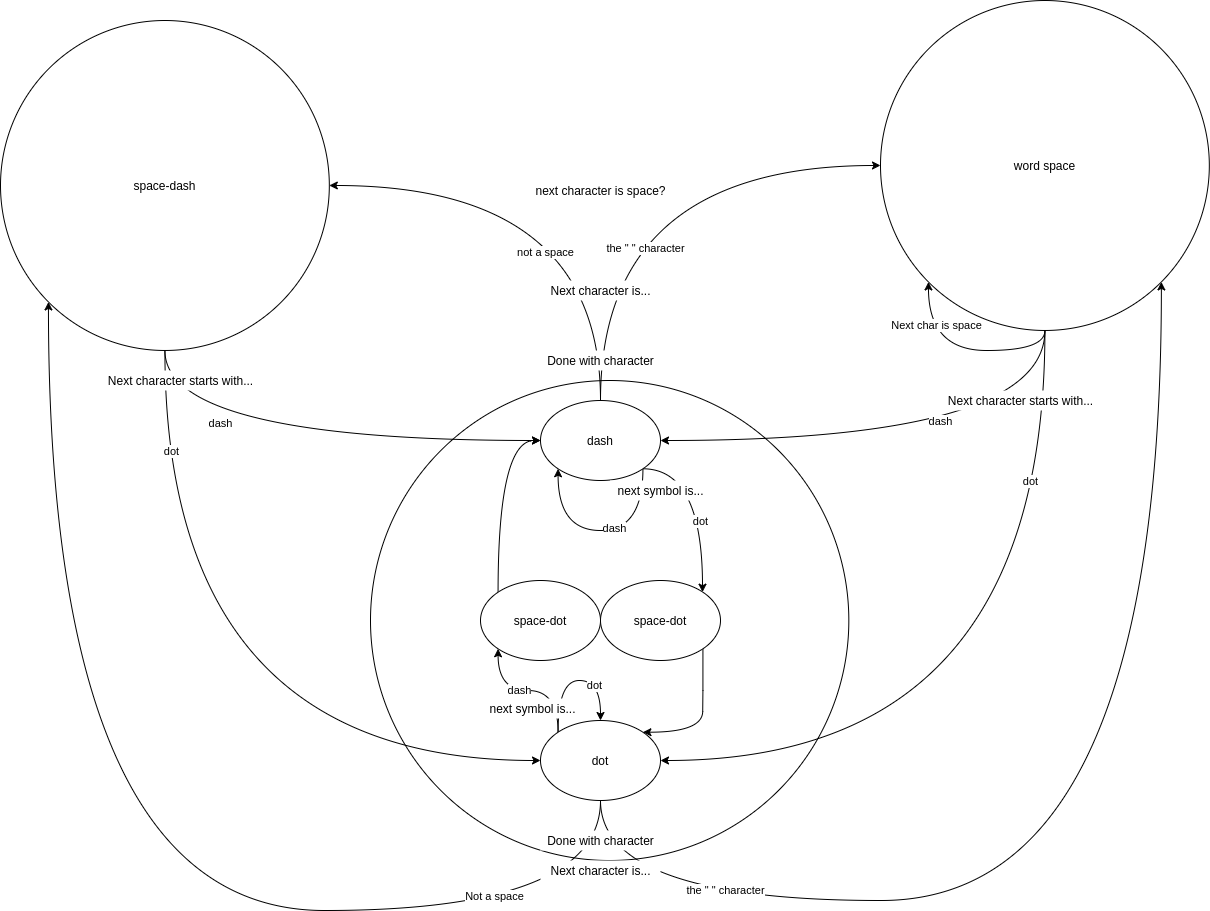

The diagram above was exported from draw.io. Its source (the exported page's mxGraphModel, read from the mxfile embedded in the PNG):
<mxGraphModel dx="2568" dy="2227" grid="1" gridSize="10" guides="1" tooltips="1" connect="1" arrows="1" fold="1" page="1" pageScale="1" pageWidth="850" pageHeight="1100" math="0" shadow="0">
  <root>
    <mxCell id="0" />
    <mxCell id="1" parent="0" />
    <mxCell id="dbN_r7HOkZnzSxs-rnK2-1" value="" style="ellipse;whiteSpace=wrap;html=1;" vertex="1" parent="1">
      <mxGeometry x="140" y="140" width="478.33" height="480" as="geometry" />
    </mxCell>
    <mxCell id="dbN_r7HOkZnzSxs-rnK2-8" style="edgeStyle=orthogonalEdgeStyle;curved=1;orthogonalLoop=1;jettySize=auto;html=1;exitX=1;exitY=1;exitDx=0;exitDy=0;entryX=1;entryY=0;entryDx=0;entryDy=0;" edge="1" parent="1" source="dbN_r7HOkZnzSxs-rnK2-2" target="dbN_r7HOkZnzSxs-rnK2-9">
      <mxGeometry relative="1" as="geometry">
        <mxPoint x="319.15999999999997" y="310" as="targetPoint" />
        <Array as="points">
          <mxPoint x="472" y="228" />
          <mxPoint x="472" y="352" />
        </Array>
      </mxGeometry>
    </mxCell>
    <mxCell id="dbN_r7HOkZnzSxs-rnK2-44" value="dot" style="edgeLabel;html=1;align=center;verticalAlign=middle;resizable=0;points=[];" vertex="1" connectable="0" parent="dbN_r7HOkZnzSxs-rnK2-8">
      <mxGeometry x="0.4151" y="-7" relative="1" as="geometry">
        <mxPoint x="5" y="-18.450000000000003" as="offset" />
      </mxGeometry>
    </mxCell>
    <mxCell id="dbN_r7HOkZnzSxs-rnK2-35" style="edgeStyle=orthogonalEdgeStyle;curved=1;orthogonalLoop=1;jettySize=auto;html=1;exitX=1;exitY=0.5;exitDx=0;exitDy=0;startArrow=classic;startFill=1;endArrow=none;endFill=0;" edge="1" parent="1" source="dbN_r7HOkZnzSxs-rnK2-2" target="dbN_r7HOkZnzSxs-rnK2-15">
      <mxGeometry relative="1" as="geometry" />
    </mxCell>
    <mxCell id="dbN_r7HOkZnzSxs-rnK2-37" value="dash" style="edgeLabel;html=1;align=center;verticalAlign=middle;resizable=0;points=[];" vertex="1" connectable="0" parent="dbN_r7HOkZnzSxs-rnK2-35">
      <mxGeometry x="0.7463" y="20" relative="1" as="geometry">
        <mxPoint x="-84.4" y="27.57" as="offset" />
      </mxGeometry>
    </mxCell>
    <mxCell id="dbN_r7HOkZnzSxs-rnK2-2" value="dash" style="ellipse;whiteSpace=wrap;html=1;" vertex="1" parent="1">
      <mxGeometry x="310" y="160" width="120" height="80" as="geometry" />
    </mxCell>
    <mxCell id="dbN_r7HOkZnzSxs-rnK2-6" style="edgeStyle=orthogonalEdgeStyle;orthogonalLoop=1;jettySize=auto;html=1;exitX=0;exitY=0;exitDx=0;exitDy=0;curved=1;entryX=0;entryY=1;entryDx=0;entryDy=0;" edge="1" parent="1" source="dbN_r7HOkZnzSxs-rnK2-5" target="dbN_r7HOkZnzSxs-rnK2-11">
      <mxGeometry relative="1" as="geometry">
        <mxPoint x="539.16" y="530" as="targetPoint" />
      </mxGeometry>
    </mxCell>
    <mxCell id="dbN_r7HOkZnzSxs-rnK2-39" value="dash" style="edgeLabel;html=1;align=center;verticalAlign=middle;resizable=0;points=[];" vertex="1" connectable="0" parent="dbN_r7HOkZnzSxs-rnK2-6">
      <mxGeometry x="-0.3762" y="4" relative="1" as="geometry">
        <mxPoint x="-35.69" y="-4.030000000000001" as="offset" />
      </mxGeometry>
    </mxCell>
    <mxCell id="dbN_r7HOkZnzSxs-rnK2-21" style="edgeStyle=orthogonalEdgeStyle;curved=1;orthogonalLoop=1;jettySize=auto;html=1;exitX=1;exitY=0.5;exitDx=0;exitDy=0;entryX=0.5;entryY=1;entryDx=0;entryDy=0;startArrow=classic;startFill=1;endArrow=none;endFill=0;" edge="1" parent="1" source="dbN_r7HOkZnzSxs-rnK2-5" target="dbN_r7HOkZnzSxs-rnK2-15">
      <mxGeometry relative="1" as="geometry" />
    </mxCell>
    <mxCell id="dbN_r7HOkZnzSxs-rnK2-38" value="dot" style="edgeLabel;html=1;align=center;verticalAlign=middle;resizable=0;points=[];" vertex="1" connectable="0" parent="dbN_r7HOkZnzSxs-rnK2-21">
      <mxGeometry x="0.7271" y="7" relative="1" as="geometry">
        <mxPoint x="-7.41" y="39" as="offset" />
      </mxGeometry>
    </mxCell>
    <mxCell id="dbN_r7HOkZnzSxs-rnK2-57" style="edgeStyle=orthogonalEdgeStyle;curved=1;orthogonalLoop=1;jettySize=auto;html=1;exitX=0.5;exitY=1;exitDx=0;exitDy=0;entryX=0;entryY=1;entryDx=0;entryDy=0;startArrow=none;startFill=0;endArrow=classic;endFill=1;" edge="1" parent="1" source="dbN_r7HOkZnzSxs-rnK2-5" target="dbN_r7HOkZnzSxs-rnK2-13">
      <mxGeometry relative="1" as="geometry">
        <Array as="points">
          <mxPoint x="370" y="670" />
          <mxPoint x="-182" y="670" />
        </Array>
      </mxGeometry>
    </mxCell>
    <mxCell id="dbN_r7HOkZnzSxs-rnK2-62" value="Not a space" style="edgeLabel;html=1;align=center;verticalAlign=middle;resizable=0;points=[];" vertex="1" connectable="0" parent="dbN_r7HOkZnzSxs-rnK2-57">
      <mxGeometry x="-0.6589" y="-14" relative="1" as="geometry">
        <mxPoint as="offset" />
      </mxGeometry>
    </mxCell>
    <mxCell id="dbN_r7HOkZnzSxs-rnK2-59" style="edgeStyle=orthogonalEdgeStyle;curved=1;orthogonalLoop=1;jettySize=auto;html=1;exitX=0.5;exitY=1;exitDx=0;exitDy=0;entryX=1;entryY=1;entryDx=0;entryDy=0;startArrow=none;startFill=0;endArrow=classic;endFill=1;" edge="1" parent="1" source="dbN_r7HOkZnzSxs-rnK2-5" target="dbN_r7HOkZnzSxs-rnK2-15">
      <mxGeometry relative="1" as="geometry">
        <Array as="points">
          <mxPoint x="370" y="660" />
          <mxPoint x="931" y="660" />
        </Array>
      </mxGeometry>
    </mxCell>
    <mxCell id="dbN_r7HOkZnzSxs-rnK2-63" value="the &quot; &quot; character" style="edgeLabel;html=1;align=center;verticalAlign=middle;resizable=0;points=[];" vertex="1" connectable="0" parent="dbN_r7HOkZnzSxs-rnK2-59">
      <mxGeometry x="-0.6484" y="10" relative="1" as="geometry">
        <mxPoint as="offset" />
      </mxGeometry>
    </mxCell>
    <mxCell id="dbN_r7HOkZnzSxs-rnK2-5" value="dot" style="ellipse;whiteSpace=wrap;html=1;" vertex="1" parent="1">
      <mxGeometry x="309.99999999999994" y="480" width="120" height="80" as="geometry" />
    </mxCell>
    <mxCell id="dbN_r7HOkZnzSxs-rnK2-10" style="edgeStyle=orthogonalEdgeStyle;curved=1;orthogonalLoop=1;jettySize=auto;html=1;exitX=1;exitY=1;exitDx=0;exitDy=0;entryX=1;entryY=0;entryDx=0;entryDy=0;" edge="1" parent="1" source="dbN_r7HOkZnzSxs-rnK2-9" target="dbN_r7HOkZnzSxs-rnK2-5">
      <mxGeometry relative="1" as="geometry">
        <Array as="points">
          <mxPoint x="472" y="450" />
          <mxPoint x="472" y="492" />
        </Array>
      </mxGeometry>
    </mxCell>
    <mxCell id="dbN_r7HOkZnzSxs-rnK2-9" value="space-dot" style="ellipse;whiteSpace=wrap;html=1;" vertex="1" parent="1">
      <mxGeometry x="370" y="340" width="120" height="80" as="geometry" />
    </mxCell>
    <mxCell id="dbN_r7HOkZnzSxs-rnK2-12" style="edgeStyle=orthogonalEdgeStyle;curved=1;orthogonalLoop=1;jettySize=auto;html=1;exitX=0;exitY=0;exitDx=0;exitDy=0;entryX=0;entryY=0.5;entryDx=0;entryDy=0;" edge="1" parent="1" source="dbN_r7HOkZnzSxs-rnK2-11" target="dbN_r7HOkZnzSxs-rnK2-2">
      <mxGeometry relative="1" as="geometry">
        <mxPoint x="390" y="290" as="targetPoint" />
        <Array as="points">
          <mxPoint x="268" y="200" />
        </Array>
      </mxGeometry>
    </mxCell>
    <mxCell id="dbN_r7HOkZnzSxs-rnK2-11" value="space-dot" style="ellipse;whiteSpace=wrap;html=1;" vertex="1" parent="1">
      <mxGeometry x="250" y="340" width="120" height="80" as="geometry" />
    </mxCell>
    <mxCell id="dbN_r7HOkZnzSxs-rnK2-22" style="edgeStyle=orthogonalEdgeStyle;curved=1;orthogonalLoop=1;jettySize=auto;html=1;exitX=0.5;exitY=1;exitDx=0;exitDy=0;entryX=0;entryY=0.5;entryDx=0;entryDy=0;startArrow=none;startFill=0;" edge="1" parent="1" source="dbN_r7HOkZnzSxs-rnK2-13" target="dbN_r7HOkZnzSxs-rnK2-5">
      <mxGeometry relative="1" as="geometry" />
    </mxCell>
    <mxCell id="dbN_r7HOkZnzSxs-rnK2-33" value="dot" style="edgeLabel;html=1;align=center;verticalAlign=middle;resizable=0;points=[];" vertex="1" connectable="0" parent="dbN_r7HOkZnzSxs-rnK2-22">
      <mxGeometry x="-0.7803" y="6" relative="1" as="geometry">
        <mxPoint y="13.82" as="offset" />
      </mxGeometry>
    </mxCell>
    <mxCell id="dbN_r7HOkZnzSxs-rnK2-26" style="edgeStyle=orthogonalEdgeStyle;curved=1;orthogonalLoop=1;jettySize=auto;html=1;exitX=1;exitY=0.5;exitDx=0;exitDy=0;entryX=0.5;entryY=0;entryDx=0;entryDy=0;startArrow=classic;startFill=1;endArrow=none;endFill=0;" edge="1" parent="1" source="dbN_r7HOkZnzSxs-rnK2-13" target="dbN_r7HOkZnzSxs-rnK2-2">
      <mxGeometry relative="1" as="geometry" />
    </mxCell>
    <mxCell id="dbN_r7HOkZnzSxs-rnK2-50" value="not a space" style="edgeLabel;html=1;align=center;verticalAlign=middle;resizable=0;points=[];" vertex="1" connectable="0" parent="dbN_r7HOkZnzSxs-rnK2-26">
      <mxGeometry x="0.3871" y="-55" relative="1" as="geometry">
        <mxPoint as="offset" />
      </mxGeometry>
    </mxCell>
    <mxCell id="dbN_r7HOkZnzSxs-rnK2-30" style="edgeStyle=orthogonalEdgeStyle;curved=1;orthogonalLoop=1;jettySize=auto;html=1;exitX=0.5;exitY=1;exitDx=0;exitDy=0;entryX=0;entryY=0.5;entryDx=0;entryDy=0;startArrow=none;startFill=0;endArrow=classic;endFill=1;" edge="1" parent="1" source="dbN_r7HOkZnzSxs-rnK2-13" target="dbN_r7HOkZnzSxs-rnK2-2">
      <mxGeometry relative="1" as="geometry" />
    </mxCell>
    <mxCell id="dbN_r7HOkZnzSxs-rnK2-32" value="dash" style="edgeLabel;html=1;align=center;verticalAlign=middle;resizable=0;points=[];" vertex="1" connectable="0" parent="dbN_r7HOkZnzSxs-rnK2-30">
      <mxGeometry x="-0.6786" y="44" relative="1" as="geometry">
        <mxPoint x="11.59" y="-2.73" as="offset" />
      </mxGeometry>
    </mxCell>
    <mxCell id="dbN_r7HOkZnzSxs-rnK2-13" value="space-dash" style="ellipse;whiteSpace=wrap;html=1;" vertex="1" parent="1">
      <mxGeometry x="-230" y="-220" width="328.82" height="329.97" as="geometry" />
    </mxCell>
    <mxCell id="dbN_r7HOkZnzSxs-rnK2-23" style="edgeStyle=orthogonalEdgeStyle;curved=1;orthogonalLoop=1;jettySize=auto;html=1;exitX=0;exitY=0.5;exitDx=0;exitDy=0;entryX=0.5;entryY=0;entryDx=0;entryDy=0;startArrow=classic;startFill=1;endArrow=none;endFill=0;" edge="1" parent="1" source="dbN_r7HOkZnzSxs-rnK2-15" target="dbN_r7HOkZnzSxs-rnK2-2">
      <mxGeometry relative="1" as="geometry" />
    </mxCell>
    <mxCell id="dbN_r7HOkZnzSxs-rnK2-49" value="the &quot; &quot; character" style="edgeLabel;html=1;align=center;verticalAlign=middle;resizable=0;points=[];" vertex="1" connectable="0" parent="dbN_r7HOkZnzSxs-rnK2-23">
      <mxGeometry x="0.408" y="45" relative="1" as="geometry">
        <mxPoint as="offset" />
      </mxGeometry>
    </mxCell>
    <mxCell id="dbN_r7HOkZnzSxs-rnK2-15" value="word space" style="ellipse;whiteSpace=wrap;html=1;" vertex="1" parent="1">
      <mxGeometry x="650" y="-240" width="328.82" height="329.97" as="geometry" />
    </mxCell>
    <mxCell id="dbN_r7HOkZnzSxs-rnK2-31" value="Next character starts with..." style="text;html=1;align=center;verticalAlign=middle;resizable=0;points=[];autosize=1;fillColor=#ffffff;" vertex="1" parent="1">
      <mxGeometry x="-130" y="130" width="160" height="20" as="geometry" />
    </mxCell>
    <mxCell id="dbN_r7HOkZnzSxs-rnK2-34" value="next character is space?" style="text;html=1;align=center;verticalAlign=middle;resizable=0;points=[];autosize=1;" vertex="1" parent="1">
      <mxGeometry x="295" y="-60" width="150" height="20" as="geometry" />
    </mxCell>
    <mxCell id="dbN_r7HOkZnzSxs-rnK2-36" value="Next character starts with..." style="text;html=1;align=center;verticalAlign=middle;resizable=0;points=[];autosize=1;fillColor=#ffffff;" vertex="1" parent="1">
      <mxGeometry x="710" y="150" width="160" height="20" as="geometry" />
    </mxCell>
    <mxCell id="dbN_r7HOkZnzSxs-rnK2-41" style="edgeStyle=orthogonalEdgeStyle;curved=1;orthogonalLoop=1;jettySize=auto;html=1;entryX=0;entryY=1;entryDx=0;entryDy=0;startArrow=none;startFill=0;endArrow=classic;endFill=1;exitX=1;exitY=1;exitDx=0;exitDy=0;" edge="1" parent="1" source="dbN_r7HOkZnzSxs-rnK2-2" target="dbN_r7HOkZnzSxs-rnK2-2">
      <mxGeometry relative="1" as="geometry">
        <mxPoint x="370" y="241" as="sourcePoint" />
        <Array as="points">
          <mxPoint x="412" y="290" />
          <mxPoint x="328" y="290" />
        </Array>
      </mxGeometry>
    </mxCell>
    <mxCell id="dbN_r7HOkZnzSxs-rnK2-45" value="dash" style="edgeLabel;html=1;align=center;verticalAlign=middle;resizable=0;points=[];" vertex="1" connectable="0" parent="dbN_r7HOkZnzSxs-rnK2-41">
      <mxGeometry x="-0.2428" y="-2" relative="1" as="geometry">
        <mxPoint x="-11" as="offset" />
      </mxGeometry>
    </mxCell>
    <mxCell id="dbN_r7HOkZnzSxs-rnK2-42" value="next symbol is..." style="text;html=1;align=center;verticalAlign=middle;resizable=0;points=[];autosize=1;fillColor=#ffffff;" vertex="1" parent="1">
      <mxGeometry x="380" y="240" width="100" height="20" as="geometry" />
    </mxCell>
    <mxCell id="dbN_r7HOkZnzSxs-rnK2-47" value="Done with character" style="text;html=1;align=center;verticalAlign=middle;resizable=0;points=[];autosize=1;fillColor=#ffffff;" vertex="1" parent="1">
      <mxGeometry x="310" y="109.97" width="120" height="20" as="geometry" />
    </mxCell>
    <mxCell id="dbN_r7HOkZnzSxs-rnK2-48" value="Next character is..." style="text;html=1;align=center;verticalAlign=middle;resizable=0;points=[];autosize=1;fillColor=#ffffff;" vertex="1" parent="1">
      <mxGeometry x="310" y="40" width="120" height="20" as="geometry" />
    </mxCell>
    <mxCell id="dbN_r7HOkZnzSxs-rnK2-53" style="edgeStyle=orthogonalEdgeStyle;curved=1;orthogonalLoop=1;jettySize=auto;html=1;exitX=0;exitY=0;exitDx=0;exitDy=0;entryX=0.5;entryY=0;entryDx=0;entryDy=0;startArrow=none;startFill=0;endArrow=classic;endFill=1;" edge="1" parent="1" source="dbN_r7HOkZnzSxs-rnK2-5" target="dbN_r7HOkZnzSxs-rnK2-5">
      <mxGeometry relative="1" as="geometry">
        <Array as="points">
          <mxPoint x="328" y="440" />
          <mxPoint x="370" y="440" />
        </Array>
      </mxGeometry>
    </mxCell>
    <mxCell id="dbN_r7HOkZnzSxs-rnK2-56" value="dot" style="edgeLabel;html=1;align=center;verticalAlign=middle;resizable=0;points=[];" vertex="1" connectable="0" parent="dbN_r7HOkZnzSxs-rnK2-53">
      <mxGeometry x="0.3056" y="-5" relative="1" as="geometry">
        <mxPoint as="offset" />
      </mxGeometry>
    </mxCell>
    <mxCell id="dbN_r7HOkZnzSxs-rnK2-51" value="next symbol is..." style="text;html=1;align=center;verticalAlign=middle;resizable=0;points=[];autosize=1;fillColor=#ffffff;" vertex="1" parent="1">
      <mxGeometry x="252" y="458" width="100" height="20" as="geometry" />
    </mxCell>
    <mxCell id="dbN_r7HOkZnzSxs-rnK2-60" value="Done with character" style="text;html=1;align=center;verticalAlign=middle;resizable=0;points=[];autosize=1;fillColor=#ffffff;" vertex="1" parent="1">
      <mxGeometry x="310" y="590" width="120" height="20" as="geometry" />
    </mxCell>
    <mxCell id="dbN_r7HOkZnzSxs-rnK2-61" value="Next character is..." style="text;html=1;align=center;verticalAlign=middle;resizable=0;points=[];autosize=1;fillColor=#ffffff;" vertex="1" parent="1">
      <mxGeometry x="310" y="620" width="120" height="20" as="geometry" />
    </mxCell>
    <mxCell id="dbN_r7HOkZnzSxs-rnK2-64" style="edgeStyle=orthogonalEdgeStyle;curved=1;orthogonalLoop=1;jettySize=auto;html=1;exitX=0.5;exitY=1;exitDx=0;exitDy=0;entryX=0;entryY=1;entryDx=0;entryDy=0;startArrow=none;startFill=0;endArrow=classic;endFill=1;" edge="1" parent="1" source="dbN_r7HOkZnzSxs-rnK2-15" target="dbN_r7HOkZnzSxs-rnK2-15">
      <mxGeometry relative="1" as="geometry" />
    </mxCell>
    <mxCell id="dbN_r7HOkZnzSxs-rnK2-65" value="Next char is space" style="edgeLabel;html=1;align=center;verticalAlign=middle;resizable=0;points=[];" vertex="1" connectable="0" parent="dbN_r7HOkZnzSxs-rnK2-64">
      <mxGeometry x="0.5735" y="-8" relative="1" as="geometry">
        <mxPoint as="offset" />
      </mxGeometry>
    </mxCell>
  </root>
</mxGraphModel>